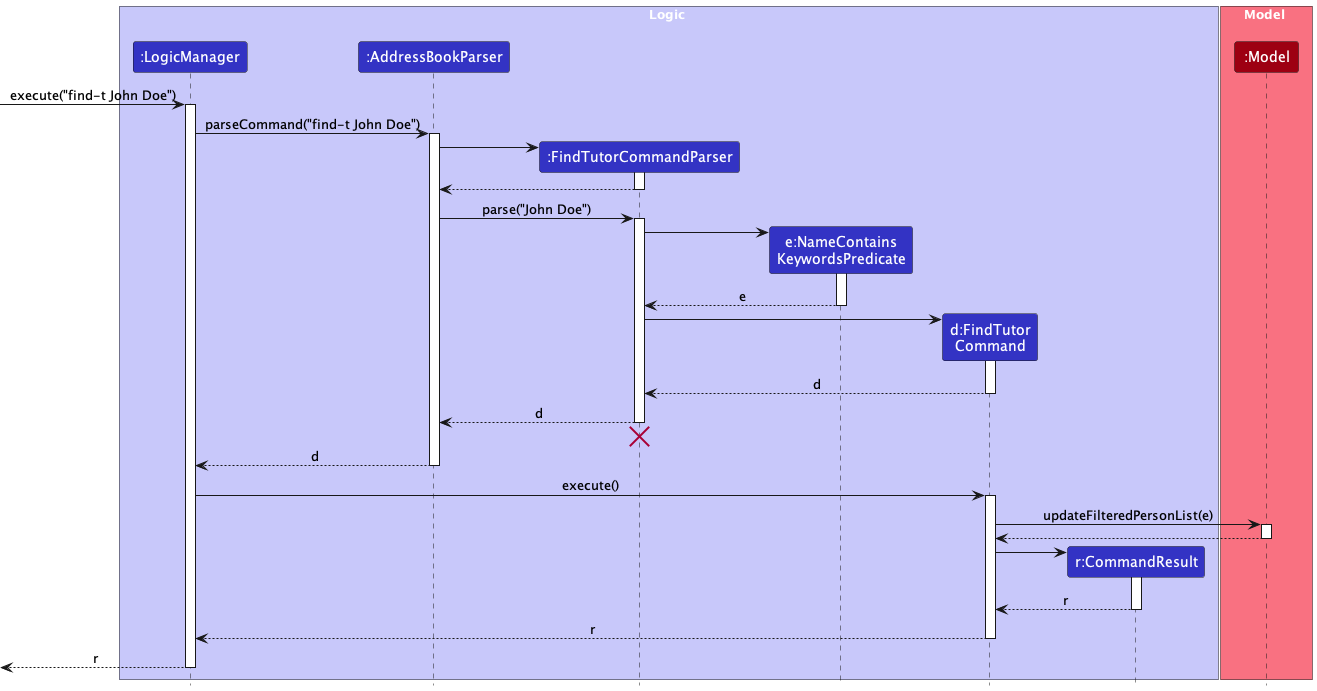

The diagram above was rendered by PlantUML. Its source (embedded in the PNG):
@startuml
!include style.puml
skinparam ArrowFontStyle plain

box Logic LOGIC_COLOR_T1
participant ":LogicManager" as LogicManager LOGIC_COLOR
participant ":AddressBookParser" as AddressBookParser LOGIC_COLOR
participant ":FindTutorCommandParser" as FindTutorCommandParser LOGIC_COLOR
participant "e:NameContains\nKeywordsPredicate" as NameContainsKeywordsPredicate LOGIC_COLOR
participant "d:FindTutor\nCommand" as FindTutorCommand LOGIC_COLOR
participant "r:CommandResult" as CommandResult LOGIC_COLOR
end box

box Model MODEL_COLOR_T1
participant ":Model" as Model MODEL_COLOR
end box

[-> LogicManager : execute("find-t John Doe")
activate LogicManager

LogicManager -> AddressBookParser : parseCommand("find-t John Doe")
activate AddressBookParser

create FindTutorCommandParser
AddressBookParser -> FindTutorCommandParser
activate FindTutorCommandParser

FindTutorCommandParser --> AddressBookParser
deactivate FindTutorCommandParser

AddressBookParser -> FindTutorCommandParser : parse("John Doe")
activate FindTutorCommandParser

create NameContainsKeywordsPredicate
FindTutorCommandParser -> NameContainsKeywordsPredicate
activate NameContainsKeywordsPredicate

NameContainsKeywordsPredicate --> FindTutorCommandParser : e
deactivate NameContainsKeywordsPredicate

create FindTutorCommand
FindTutorCommandParser -> FindTutorCommand
activate FindTutorCommand

FindTutorCommand --> FindTutorCommandParser : d
deactivate FindTutorCommand

FindTutorCommandParser --> AddressBookParser : d
deactivate FindTutorCommandParser
'Hidden arrow to position the destroy marker below the end of the activation bar.
FindTutorCommandParser -[hidden]-> AddressBookParser
destroy FindTutorCommandParser

AddressBookParser --> LogicManager : d
deactivate AddressBookParser

LogicManager -> FindTutorCommand : execute()
activate FindTutorCommand

FindTutorCommand -> Model ++ : updateFilteredPersonList(e)
return

deactivate Model

create CommandResult
FindTutorCommand -> CommandResult
activate CommandResult

CommandResult --> FindTutorCommand : r
deactivate CommandResult

FindTutorCommand --> LogicManager : r
deactivate FindTutorCommand

[<--LogicManager : r
deactivate LogicManager
@enduml